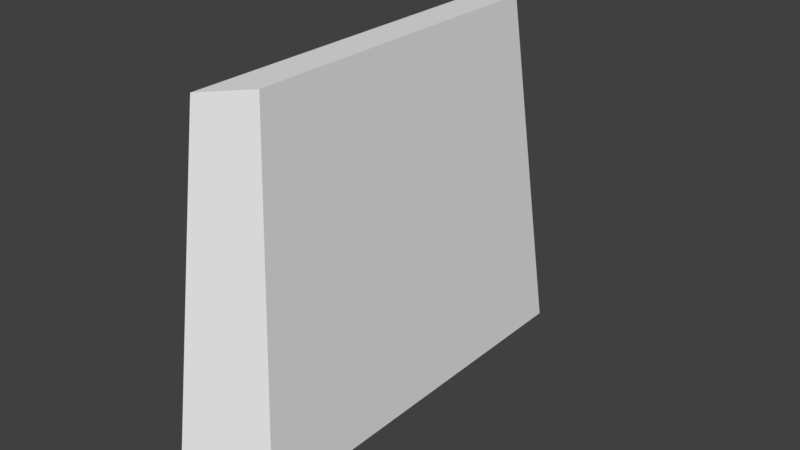 # Source: TargetStandStaticMesh.blend  (saved by Blender 2.78.0; exported with 4.5.12 LTS)
import bpy
from mathutils import Matrix  # noqa: F401  (used for matrix-valued properties, if any)

bpy.ops.wm.read_factory_settings(use_empty=True)
scene = bpy.context.scene
scene.name = 'Scene'

# ---- collections
col_collection_1 = bpy.data.collections.new('Collection 1'); scene.collection.children.link(col_collection_1)

# ---- world
world_world = bpy.data.worlds.new('World'); scene.world = world_world
world_world.color = (0.05088, 0.05088, 0.05088)
world_world.use_sun_shadow = False
world_world.sun_shadow_jitter_overblur = 0.0
world_world.cycles.sampling_method = 'MANUAL'

# ---- meshes
me_cube = bpy.data.meshes.new('Cube')
me_cube.from_pydata([(0.01391, -1.421, -1.0), (0.01391, -1.138, 1.0), (0.01391, 1.421, -1.0), (0.01391, 1.138, 1.0), (0.3442, -1.138, -1.0), (0.2003, -0.9287, 1.0), (0.3442, 1.138, -1.0), (0.2003, 0.9287, 1.0)], [], [(0, 1, 3, 2), (2, 3, 7, 6), (6, 7, 5, 4), (4, 5, 1, 0), (2, 6, 4, 0), (7, 3, 1, 5)])
_uv = me_cube.uv_layers.new(name='UVMap')
_uv.uv.foreach_set('vector', [0.8861, 1.0, 0.4451, 0.9002, 0.4451, 0.0998, 0.8861, 0.0, 0.005228, 0.0, 0.4451, 0.0998, 0.4421, 0.1733, 5.257e-08, 0.0998, 5.257e-08, 0.0998, 0.4421, 0.1733, 0.4421, 0.8267, 0.0, 0.9002, 0.0, 0.9002, 0.4421, 0.8267, 0.4451, 0.9002, 0.005228, 1.0, 0.8861, 0.0, 0.9589, 0.0998, 0.9589, 0.9002, 0.8861, 1.0, 0.9589, 0.07351, 1.0, 0.0, 1.0, 0.8004, 0.9589, 0.7269])
me_cube.use_remesh_preserve_volume = False
me_cube.use_remesh_preserve_attributes = False
me_cube.use_mirror_vertex_groups = False
me_cube.update()

# ---- objects
ob_cube = bpy.data.objects.new('Cube', me_cube)

# ---- transforms, parenting, visibility, modifiers, constraints
ob_cube.location = (0.0, 0.0, 1.0)
ob_cube.lineart.crease_threshold = 0.0

# ---- collection membership
col_collection_1.objects.link(ob_cube)

# ---- scene / render settings (as saved in the file)
scene.frame_start = 1; scene.frame_end = 250; scene.frame_set(1)
scene.render.engine = 'BLENDER_EEVEE_NEXT'
scene.render.resolution_percentage = 50
scene.render.dither_intensity = 0.0
scene.cycles.use_denoising = False
scene.cycles.samples = 128
scene.cycles.sampling_pattern = 'TABULATED_SOBOL'
scene.cycles.light_sampling_threshold = 0.0
scene.cycles.use_adaptive_sampling = False
scene.cycles.use_light_tree = False
scene.cycles.blur_glossy = 0.0
scene.cycles.sample_clamp_indirect = 0.0
scene.view_settings.view_transform = 'Standard'
bpy.context.view_layer.update()

# ---- added for rendering (the .blend has no active camera and no usable light): camera, sun
cam_auto = bpy.data.cameras.new('AutoCamera')
cam_auto.lens = 50.0
cam_auto.sensor_width = 36.0
cam_auto.clip_end = 1000.0
ob_auto_camera = bpy.data.objects.new('AutoCamera', cam_auto)
scene.collection.objects.link(ob_auto_camera)
ob_auto_camera.location = (3.40948, -3.87649, 3.58433)
ob_auto_camera.rotation_euler = (1.09748, -7.21219e-08, 0.694738)
scene.camera = ob_auto_camera
light_auto_sun = bpy.data.lights.new('AutoSun', 'SUN')
light_auto_sun.energy = 3.0
light_auto_sun.angle = 0.0523599
ob_auto_sun = bpy.data.objects.new('AutoSun', light_auto_sun)
scene.collection.objects.link(ob_auto_sun)
ob_auto_sun.rotation_euler = (0.872665, 0.174533, 0.523599)
bpy.context.view_layer.update()
